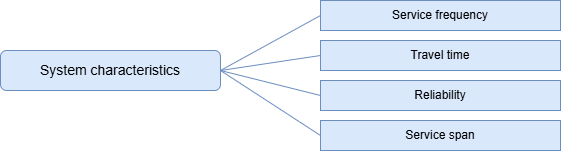

The diagram above was exported from draw.io. Its source (the exported page's mxGraphModel, read from the mxfile embedded in the PNG):
<mxGraphModel dx="1627" dy="916" grid="1" gridSize="10" guides="1" tooltips="1" connect="1" arrows="1" fold="1" page="1" pageScale="1" pageWidth="827" pageHeight="1169" math="0" shadow="0">
  <root>
    <mxCell id="0" />
    <mxCell id="1" parent="0" />
    <mxCell id="GfJZcx5u3f1bByM_DEUI-1" parent="1" style="rounded=0;whiteSpace=wrap;html=1;fillColor=#dae8fc;strokeColor=#6c8ebf;" value="Service frequency" vertex="1">
      <mxGeometry height="30" width="240" x="640" y="350" as="geometry" />
    </mxCell>
    <mxCell id="GfJZcx5u3f1bByM_DEUI-2" edge="1" parent="1" source="GfJZcx5u3f1bByM_DEUI-6" style="rounded=0;orthogonalLoop=1;jettySize=auto;html=1;entryX=0;entryY=0.5;entryDx=0;entryDy=0;exitX=1;exitY=0.5;exitDx=0;exitDy=0;endArrow=none;endFill=0;fillColor=#dae8fc;strokeColor=#6c8ebf;" target="GfJZcx5u3f1bByM_DEUI-1">
      <mxGeometry relative="1" as="geometry" />
    </mxCell>
    <mxCell id="GfJZcx5u3f1bByM_DEUI-3" edge="1" parent="1" source="GfJZcx5u3f1bByM_DEUI-6" style="rounded=0;orthogonalLoop=1;jettySize=auto;html=1;entryX=0;entryY=0.5;entryDx=0;entryDy=0;exitX=1;exitY=0.5;exitDx=0;exitDy=0;endArrow=none;endFill=0;fillColor=#dae8fc;strokeColor=#6c8ebf;" target="GfJZcx5u3f1bByM_DEUI-7">
      <mxGeometry relative="1" as="geometry" />
    </mxCell>
    <mxCell id="GfJZcx5u3f1bByM_DEUI-4" edge="1" parent="1" source="GfJZcx5u3f1bByM_DEUI-6" style="rounded=0;orthogonalLoop=1;jettySize=auto;html=1;entryX=0;entryY=0.5;entryDx=0;entryDy=0;exitX=1;exitY=0.5;exitDx=0;exitDy=0;endArrow=none;endFill=0;fillColor=#dae8fc;strokeColor=#6c8ebf;" target="GfJZcx5u3f1bByM_DEUI-8">
      <mxGeometry relative="1" as="geometry" />
    </mxCell>
    <mxCell id="GfJZcx5u3f1bByM_DEUI-5" edge="1" parent="1" source="GfJZcx5u3f1bByM_DEUI-6" style="rounded=0;orthogonalLoop=1;jettySize=auto;html=1;entryX=0;entryY=0.5;entryDx=0;entryDy=0;exitX=1;exitY=0.5;exitDx=0;exitDy=0;endArrow=none;endFill=0;fillColor=#dae8fc;strokeColor=#6c8ebf;" target="GfJZcx5u3f1bByM_DEUI-9">
      <mxGeometry relative="1" as="geometry" />
    </mxCell>
    <mxCell id="GfJZcx5u3f1bByM_DEUI-6" parent="1" style="rounded=1;whiteSpace=wrap;html=1;fillColor=#dae8fc;strokeColor=#6c8ebf;" value="&lt;font style=&quot;font-size: 14px;&quot;&gt;System characteristics&lt;/font&gt;" vertex="1">
      <mxGeometry height="40" width="220" x="320" y="400" as="geometry" />
    </mxCell>
    <mxCell id="GfJZcx5u3f1bByM_DEUI-7" parent="1" style="rounded=0;whiteSpace=wrap;html=1;fillColor=#dae8fc;strokeColor=#6c8ebf;" value="Travel time" vertex="1">
      <mxGeometry height="30" width="240" x="640" y="390" as="geometry" />
    </mxCell>
    <mxCell id="GfJZcx5u3f1bByM_DEUI-8" parent="1" style="rounded=0;whiteSpace=wrap;html=1;fillColor=#dae8fc;strokeColor=#6c8ebf;" value="Reliability" vertex="1">
      <mxGeometry height="30" width="240" x="640" y="430" as="geometry" />
    </mxCell>
    <mxCell id="GfJZcx5u3f1bByM_DEUI-9" parent="1" style="rounded=0;whiteSpace=wrap;html=1;fillColor=#dae8fc;strokeColor=#6c8ebf;" value="Service span" vertex="1">
      <mxGeometry height="30" width="240" x="640" y="470" as="geometry" />
    </mxCell>
  </root>
</mxGraphModel>